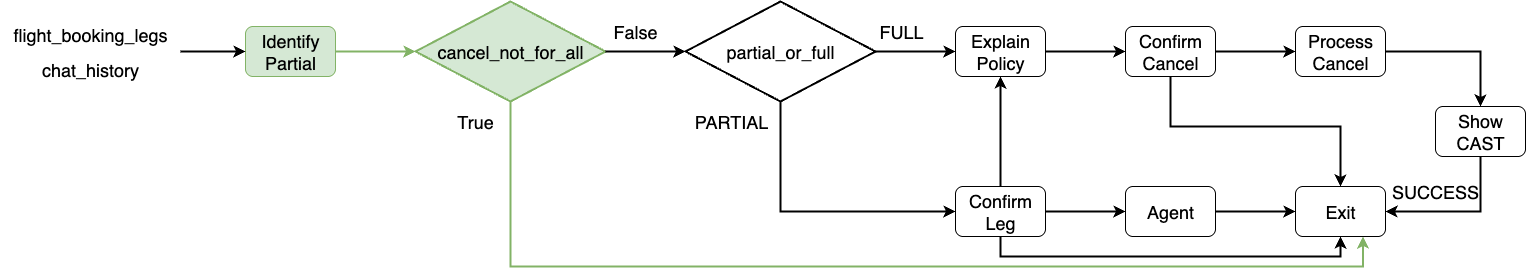

The diagram above was exported from draw.io. Its source (the exported page's mxGraphModel, read from the mxfile embedded in the PNG):
<mxGraphModel dx="1783" dy="1140" grid="1" gridSize="10" guides="1" tooltips="1" connect="1" arrows="1" fold="1" page="1" pageScale="1" pageWidth="2339" pageHeight="3300" math="0" shadow="0">
  <root>
    <mxCell id="0" />
    <mxCell id="1" parent="0" />
    <mxCell id="2" value="&lt;span style=&quot;font-size: 18px;&quot;&gt;Identify Partial&lt;/span&gt;" style="rounded=1;whiteSpace=wrap;html=1;fillColor=#d5e8d4;strokeColor=#82b366;" vertex="1" parent="1">
      <mxGeometry x="600" y="2135" width="90" height="50" as="geometry" />
    </mxCell>
    <mxCell id="3" style="edgeStyle=orthogonalEdgeStyle;rounded=0;orthogonalLoop=1;jettySize=auto;html=1;entryX=0;entryY=0.5;entryDx=0;entryDy=0;strokeWidth=2;" edge="1" source="4" target="7" parent="1">
      <mxGeometry relative="1" as="geometry" />
    </mxCell>
    <mxCell id="4" value="&lt;span style=&quot;font-size: 18px;&quot;&gt;Explain Policy&lt;/span&gt;" style="rounded=1;whiteSpace=wrap;html=1;" vertex="1" parent="1">
      <mxGeometry x="1310" y="2135" width="90" height="50" as="geometry" />
    </mxCell>
    <mxCell id="5" style="edgeStyle=orthogonalEdgeStyle;rounded=0;orthogonalLoop=1;jettySize=auto;html=1;entryX=0;entryY=0.5;entryDx=0;entryDy=0;strokeWidth=2;" edge="1" source="7" target="9" parent="1">
      <mxGeometry relative="1" as="geometry" />
    </mxCell>
    <mxCell id="6" style="edgeStyle=orthogonalEdgeStyle;rounded=0;orthogonalLoop=1;jettySize=auto;html=1;entryX=0.5;entryY=0;entryDx=0;entryDy=0;strokeWidth=2;" edge="1" source="7" target="17" parent="1">
      <mxGeometry relative="1" as="geometry">
        <Array as="points">
          <mxPoint x="1525" y="2235" />
          <mxPoint x="1695" y="2235" />
        </Array>
      </mxGeometry>
    </mxCell>
    <mxCell id="7" value="&lt;span style=&quot;font-size: 18px;&quot;&gt;Confirm Cancel&lt;/span&gt;" style="rounded=1;whiteSpace=wrap;html=1;" vertex="1" parent="1">
      <mxGeometry x="1480" y="2135" width="90" height="50" as="geometry" />
    </mxCell>
    <mxCell id="8" style="edgeStyle=orthogonalEdgeStyle;rounded=0;orthogonalLoop=1;jettySize=auto;html=1;entryX=0.5;entryY=0;entryDx=0;entryDy=0;strokeWidth=2;" edge="1" source="9" target="18" parent="1">
      <mxGeometry relative="1" as="geometry" />
    </mxCell>
    <mxCell id="9" value="&lt;span style=&quot;font-size: 18px;&quot;&gt;Process Cancel&lt;/span&gt;" style="rounded=1;whiteSpace=wrap;html=1;" vertex="1" parent="1">
      <mxGeometry x="1650" y="2135" width="90" height="50" as="geometry" />
    </mxCell>
    <mxCell id="10" style="edgeStyle=orthogonalEdgeStyle;rounded=0;orthogonalLoop=1;jettySize=auto;html=1;entryX=0;entryY=0.5;entryDx=0;entryDy=0;strokeWidth=2;" edge="1" source="13" target="15" parent="1">
      <mxGeometry relative="1" as="geometry" />
    </mxCell>
    <mxCell id="11" style="edgeStyle=orthogonalEdgeStyle;rounded=0;orthogonalLoop=1;jettySize=auto;html=1;entryX=0.5;entryY=1;entryDx=0;entryDy=0;strokeWidth=2;" edge="1" source="13" target="4" parent="1">
      <mxGeometry relative="1" as="geometry" />
    </mxCell>
    <mxCell id="12" style="edgeStyle=orthogonalEdgeStyle;rounded=0;orthogonalLoop=1;jettySize=auto;html=1;entryX=0.5;entryY=1;entryDx=0;entryDy=0;strokeWidth=2;" edge="1" source="13" target="17" parent="1">
      <mxGeometry relative="1" as="geometry">
        <Array as="points">
          <mxPoint x="1355" y="2365" />
          <mxPoint x="1695" y="2365" />
        </Array>
      </mxGeometry>
    </mxCell>
    <mxCell id="13" value="&lt;span style=&quot;font-size: 18px;&quot;&gt;Confirm Leg&lt;/span&gt;" style="rounded=1;whiteSpace=wrap;html=1;" vertex="1" parent="1">
      <mxGeometry x="1310" y="2295" width="90" height="50" as="geometry" />
    </mxCell>
    <mxCell id="14" style="edgeStyle=orthogonalEdgeStyle;rounded=0;orthogonalLoop=1;jettySize=auto;html=1;entryX=0;entryY=0.5;entryDx=0;entryDy=0;strokeWidth=2;" edge="1" source="15" target="17" parent="1">
      <mxGeometry relative="1" as="geometry" />
    </mxCell>
    <mxCell id="15" value="&lt;span style=&quot;font-size: 18px;&quot;&gt;Agent&lt;/span&gt;" style="rounded=1;whiteSpace=wrap;html=1;" vertex="1" parent="1">
      <mxGeometry x="1480" y="2295" width="90" height="50" as="geometry" />
    </mxCell>
    <mxCell id="16" style="edgeStyle=orthogonalEdgeStyle;rounded=0;orthogonalLoop=1;jettySize=auto;html=1;entryX=0.5;entryY=1;entryDx=0;entryDy=0;startArrow=classic;startFill=1;endArrow=none;endFill=0;strokeWidth=2;" edge="1" source="17" target="18" parent="1">
      <mxGeometry relative="1" as="geometry" />
    </mxCell>
    <mxCell id="17" value="&lt;span style=&quot;font-size: 18px;&quot;&gt;Exit&lt;/span&gt;" style="rounded=1;whiteSpace=wrap;html=1;" vertex="1" parent="1">
      <mxGeometry x="1650" y="2295" width="90" height="50" as="geometry" />
    </mxCell>
    <mxCell id="18" value="&lt;span style=&quot;font-size: 18px;&quot;&gt;Show CAST&lt;/span&gt;" style="rounded=1;whiteSpace=wrap;html=1;" vertex="1" parent="1">
      <mxGeometry x="1790" y="2215" width="90" height="50" as="geometry" />
    </mxCell>
    <mxCell id="19" style="edgeStyle=orthogonalEdgeStyle;rounded=0;orthogonalLoop=1;jettySize=auto;html=1;entryX=0.75;entryY=1;entryDx=0;entryDy=0;strokeWidth=2;fillColor=#d5e8d4;strokeColor=#82b366;" edge="1" source="20" target="17" parent="1">
      <mxGeometry relative="1" as="geometry">
        <Array as="points">
          <mxPoint x="865" y="2375" />
          <mxPoint x="1718" y="2375" />
        </Array>
      </mxGeometry>
    </mxCell>
    <mxCell id="20" value="&lt;font style=&quot;font-size: 18px;&quot;&gt;cancel_not_for_all&lt;/font&gt;" style="strokeWidth=2;html=1;shape=mxgraph.flowchart.decision;whiteSpace=wrap;fillColor=#d5e8d4;strokeColor=#82b366;" vertex="1" parent="1">
      <mxGeometry x="770" y="2110" width="190" height="100" as="geometry" />
    </mxCell>
    <mxCell id="21" style="edgeStyle=orthogonalEdgeStyle;rounded=0;orthogonalLoop=1;jettySize=auto;html=1;entryX=0;entryY=0.5;entryDx=0;entryDy=0;strokeWidth=2;" edge="1" source="23" target="4" parent="1">
      <mxGeometry relative="1" as="geometry" />
    </mxCell>
    <mxCell id="22" style="edgeStyle=orthogonalEdgeStyle;rounded=0;orthogonalLoop=1;jettySize=auto;html=1;entryX=0;entryY=0.5;entryDx=0;entryDy=0;strokeWidth=2;" edge="1" source="23" target="13" parent="1">
      <mxGeometry relative="1" as="geometry">
        <Array as="points">
          <mxPoint x="1135" y="2320" />
        </Array>
      </mxGeometry>
    </mxCell>
    <mxCell id="23" value="&lt;span style=&quot;font-size: 18px;&quot;&gt;partial_or_full&lt;/span&gt;" style="strokeWidth=2;html=1;shape=mxgraph.flowchart.decision;whiteSpace=wrap;" vertex="1" parent="1">
      <mxGeometry x="1040" y="2110" width="190" height="100" as="geometry" />
    </mxCell>
    <mxCell id="24" style="edgeStyle=orthogonalEdgeStyle;rounded=0;orthogonalLoop=1;jettySize=auto;html=1;entryX=0;entryY=0.5;entryDx=0;entryDy=0;entryPerimeter=0;strokeWidth=2;fillColor=#d5e8d4;strokeColor=#82b366;" edge="1" source="2" target="20" parent="1">
      <mxGeometry relative="1" as="geometry" />
    </mxCell>
    <mxCell id="25" style="edgeStyle=orthogonalEdgeStyle;rounded=0;orthogonalLoop=1;jettySize=auto;html=1;entryX=0;entryY=0.5;entryDx=0;entryDy=0;entryPerimeter=0;strokeWidth=2;" edge="1" source="20" target="23" parent="1">
      <mxGeometry relative="1" as="geometry" />
    </mxCell>
    <mxCell id="26" value="&lt;font style=&quot;font-size: 18px;&quot;&gt;True&lt;/font&gt;" style="text;html=1;align=center;verticalAlign=middle;whiteSpace=wrap;rounded=0;" vertex="1" parent="1">
      <mxGeometry x="800" y="2215" width="60" height="30" as="geometry" />
    </mxCell>
    <mxCell id="27" value="&lt;font style=&quot;font-size: 18px;&quot;&gt;False&lt;/font&gt;" style="text;html=1;align=center;verticalAlign=middle;whiteSpace=wrap;rounded=0;" vertex="1" parent="1">
      <mxGeometry x="960" y="2125" width="60" height="30" as="geometry" />
    </mxCell>
    <mxCell id="28" value="&lt;font style=&quot;font-size: 18px;&quot;&gt;FULL&lt;/font&gt;" style="text;html=1;align=center;verticalAlign=middle;whiteSpace=wrap;rounded=0;" vertex="1" parent="1">
      <mxGeometry x="1226" y="2125" width="60" height="30" as="geometry" />
    </mxCell>
    <mxCell id="29" value="&lt;span style=&quot;font-size: 18px;&quot;&gt;PARTIAL&lt;/span&gt;" style="text;html=1;align=center;verticalAlign=middle;whiteSpace=wrap;rounded=0;" vertex="1" parent="1">
      <mxGeometry x="1056" y="2215" width="60" height="30" as="geometry" />
    </mxCell>
    <mxCell id="30" value="&lt;font style=&quot;font-size: 18px;&quot;&gt;SUCCESS&lt;/font&gt;" style="text;html=1;align=center;verticalAlign=middle;whiteSpace=wrap;rounded=0;" vertex="1" parent="1">
      <mxGeometry x="1760" y="2285" width="60" height="30" as="geometry" />
    </mxCell>
    <mxCell id="31" value="&lt;span style=&quot;font-size: 18px;&quot;&gt;chat_history&lt;/span&gt;" style="text;html=1;align=center;verticalAlign=middle;whiteSpace=wrap;rounded=0;" vertex="1" parent="1">
      <mxGeometry x="390" y="2162.5" width="110" height="30" as="geometry" />
    </mxCell>
    <mxCell id="32" value="&lt;span style=&quot;font-size: 18px;&quot;&gt;flight_booking_legs&lt;/span&gt;" style="text;html=1;align=center;verticalAlign=middle;whiteSpace=wrap;rounded=0;" vertex="1" parent="1">
      <mxGeometry x="360" y="2127.5" width="170" height="30" as="geometry" />
    </mxCell>
    <mxCell id="33" style="edgeStyle=orthogonalEdgeStyle;rounded=0;orthogonalLoop=1;jettySize=auto;html=1;strokeWidth=2;" edge="1" source="34" target="2" parent="1">
      <mxGeometry relative="1" as="geometry" />
    </mxCell>
    <mxCell id="34" value="" style="rounded=1;whiteSpace=wrap;html=1;opacity=0;" vertex="1" parent="1">
      <mxGeometry x="355" y="2112.5" width="180" height="95" as="geometry" />
    </mxCell>
  </root>
</mxGraphModel>